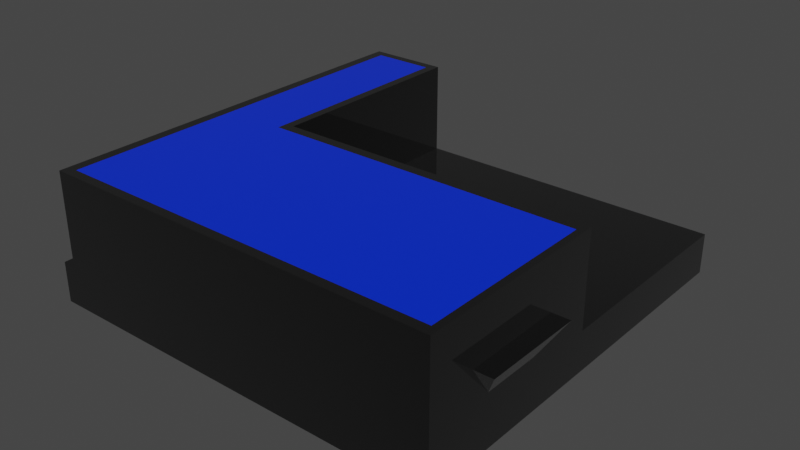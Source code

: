 # Source: Building.blend  (saved by Blender 3.5.10; exported with 4.5.12 LTS)
import bpy
from mathutils import Matrix  # noqa: F401  (used for matrix-valued properties, if any)

bpy.ops.wm.read_factory_settings(use_empty=True)
scene = bpy.context.scene
scene.name = 'Scene'

# ---- collections
col_collection = bpy.data.collections.new('Collection'); scene.collection.children.link(col_collection)

# ---- materials (node trees are filled in below, after node groups)
mat_floor = bpy.data.materials.new('Floor')
mat_floor.use_transparent_shadow = False
mat_floor.diffuse_color = (0.8, 0.0, 0.2121, 1.0)
mat_wall = bpy.data.materials.new('Wall')
mat_wall.alpha_threshold = 0.0
mat_wall.use_transparent_shadow = False
mat_wall.roughness = 0.5
mat_wall.line_color = (0.0, 0.0, 0.0, 1.0)
mat_ceiling = bpy.data.materials.new('Ceiling')
mat_ceiling.use_transparent_shadow = False
mat_ceiling.diffuse_color = (0.0, 0.04779, 0.8, 1.0)

# ---- material node trees
mat_floor.use_nodes = True; mat_floor.node_tree.nodes.clear()
_N = mat_floor.node_tree.nodes; _L = mat_floor.node_tree.links
n0 = _N.new('ShaderNodeBsdfPrincipled'); n0.name = 'Principled BSDF'; n0.location = (10, 300)
n0.distribution = 'GGX'
n0.subsurface_method = 'RANDOM_WALK_SKIN'
n0.inputs[0].default_value = (0.0, 0.0, 0.0, 1.0)
n0.inputs[2].default_value = 0.0
n0.inputs[3].default_value = 1.45
n0.inputs[13].default_value = 0.6535
n0.inputs[19].default_value = 0.25
n0.inputs[20].default_value = 1.0
n0.inputs[24].default_value = 0.02895
n0.inputs[27].default_value = (0.0, 0.0, 0.0, 1.0)
n0.inputs[28].default_value = 1.0
n1 = _N.new('ShaderNodeOutputMaterial'); n1.name = 'Material Output'; n1.location = (300, 300)
_L.new(n0.outputs[0], n1.inputs[0])
n1.is_active_output = True
mat_wall.use_nodes = True; mat_wall.node_tree.nodes.clear()
_N = mat_wall.node_tree.nodes; _L = mat_wall.node_tree.links
n0 = _N.new('ShaderNodeOutputMaterial'); n0.name = 'Material Output'; n0.location = (300, 300)
n1 = _N.new('ShaderNodeBsdfPrincipled'); n1.name = 'Principled BSDF'; n1.location = (10, 300)
n1.distribution = 'GGX'
n1.subsurface_method = 'RANDOM_WALK_SKIN'
n1.inputs[0].default_value = (1.0, 0.0, 0.01336, 1.0)
n1.inputs[1].default_value = 1.0
n1.inputs[2].default_value = 0.0
n1.inputs[3].default_value = 1.45
n1.inputs[11].default_value = 2.93
n1.inputs[27].default_value = (0.0, 0.0, 0.0, 1.0)
n1.inputs[28].default_value = 1.0
_L.new(n1.outputs[0], n0.inputs[0])
n0.is_active_output = True
mat_ceiling.use_nodes = True; mat_ceiling.node_tree.nodes.clear()
_N = mat_ceiling.node_tree.nodes; _L = mat_ceiling.node_tree.links
n0 = _N.new('ShaderNodeBsdfPrincipled'); n0.name = 'Principled BSDF'; n0.location = (10, 300)
n0.distribution = 'GGX'
n0.subsurface_method = 'RANDOM_WALK_SKIN'
n0.inputs[0].default_value = (0.0, 0.02897, 0.8, 1.0)
n0.inputs[2].default_value = 0.0
n0.inputs[3].default_value = 1.45
n0.inputs[27].default_value = (0.0, 0.0, 0.0, 1.0)
n0.inputs[28].default_value = 1.0
n1 = _N.new('ShaderNodeOutputMaterial'); n1.name = 'Material Output'; n1.location = (300, 300)
_L.new(n0.outputs[0], n1.inputs[0])
n1.is_active_output = True

# ---- world
world_world = bpy.data.worlds.new('World'); scene.world = world_world
world_world.color = (0.05088, 0.05088, 0.05088)
world_world.use_sun_shadow = False
world_world.sun_shadow_jitter_overblur = 0.0

# ---- meshes
me_plane_002 = bpy.data.meshes.new('Plane.002')
me_plane_002.from_pydata([(-1.0, -1.0, 0.0), (1.0, -1.0, 0.0), (-1.0, 1.0, 0.0), (1.0, 1.0, 0.0), (-1.0, 1.0, 3.917), (-1.0, -1.0, 3.917), (1.0, -1.0, 3.917), (1.0, 1.0, 3.917), (-1.0, 1.0, 3.917), (-1.0, -1.0, 3.917), (1.0, -1.0, 3.917), (1.0, 1.0, 3.917), (-0.9333, -1.0, 0.0), (-0.9333, 1.0, 0.0), (-0.9333, -1.0, 3.917), (-0.9333, 1.0, 3.917), (-0.9333, -1.0, 3.917), (-0.9333, 1.0, 3.917), (-0.8822, -1.0, 0.0), (-0.8822, -1.0, 3.917), (-0.8822, -1.0, 3.917), (-0.8822, 1.0, 0.0), (-0.8822, 1.0, 3.917), (-0.8822, 1.0, 3.917), (-0.5811, -1.0, 0.0), (-0.5811, -1.0, 3.917), (-0.5811, -1.0, 3.917), (-0.5811, 1.0, 0.0), (-0.5811, 1.0, 3.917), (-0.5811, 1.0, 3.917), (-0.5364, -1.0, 0.0), (-0.5364, -1.0, 3.917), (-0.5364, -1.0, 3.917), (-0.5364, 1.0, 0.0), (-0.5364, 1.0, 3.917), (-0.5364, 1.0, 3.917), (-1.0, 0.9554, 0.0), (1.0, 0.9554, 0.0), (-1.0, 0.9554, 3.917), (1.0, 0.9554, 3.917), (-1.0, 0.9554, 3.917), (1.0, 0.9554, 3.917), (-0.9333, 0.9554, 3.917), (-0.9333, 0.9554, 0.0), (-0.8822, 0.9554, 3.917), (-0.8822, 0.9554, 0.0), (-0.5811, 0.9554, 3.917), (-0.5811, 0.9554, 0.0), (-0.5364, 0.9554, 3.917), (-0.5364, 0.9554, 0.0), (-1.0, -0.04682, 0.0), (-1.0, -0.04682, 3.917), (-1.0, -0.04682, 3.917), (-0.9333, -0.04682, 0.0), (-0.8822, -0.04682, 0.0), (-0.5811, -0.04682, 0.0), (-0.5364, -0.04682, 0.0), (1.0, -0.04682, 0.0), (1.0, -0.04682, 3.917), (1.0, -0.04682, 3.917), (-0.9333, -0.04682, 3.917), (-0.8822, -0.04682, 3.917), (-0.5811, -0.04682, 3.917), (-0.5364, -0.04682, 3.917), (-1.0, -0.09828, 0.0), (-1.0, -0.09828, 3.917), (-1.0, -0.09828, 3.917), (-0.9333, -0.09828, 0.0), (-0.8822, -0.09828, 0.0), (-0.5811, -0.09828, 0.0), (-0.5364, -0.09828, 0.0), (1.0, -0.09828, 0.0), (1.0, -0.09828, 3.917), (1.0, -0.09828, 3.917), (-0.9333, -0.09828, 3.917), (-0.8822, -0.09828, 3.917), (-0.5811, -0.09828, 3.917), (-0.5364, -0.09828, 3.917), (-1.0, -0.9534, 0.0), (-1.0, -0.9534, 3.917), (-1.0, -0.9534, 3.917), (-0.9333, -0.9534, 0.0), (-0.8822, -0.9534, 0.0), (-0.5811, -0.9534, 0.0), (-0.5364, -0.9534, 0.0), (1.0, -0.9534, 0.0), (1.0, -0.9534, 3.917), (1.0, -0.9534, 3.917), (-0.9333, -0.9534, 3.917), (-0.8822, -0.9534, 3.917), (-0.5811, -0.9534, 3.917), (-0.5364, -0.9534, 3.917), (0.9665, -1.0, 0.0), (0.9665, -1.0, 3.917), (0.9665, -1.0, 3.917), (0.9665, 1.0, 0.0), (0.9665, 1.0, 3.917), (0.9665, 1.0, 3.917), (0.9665, 0.9554, 3.917), (0.9665, 0.9554, 0.0), (0.9665, -0.04682, 0.0), (0.9665, -0.04682, 3.917), (0.9665, -0.09828, 3.917), (0.9665, -0.09828, 0.0), (0.9665, -0.9534, 0.0), (0.9665, -0.9534, 3.917), (1.0, -0.6337, 0.0), (1.0, -0.6337, 3.917), (1.0, -0.6337, 3.917), (-0.9333, -0.6337, 3.917), (-0.8822, -0.6337, 3.917), (-0.5811, -0.6337, 3.917), (-0.5364, -0.6337, 3.917), (-1.0, -0.6337, 0.0), (-1.0, -0.6337, 3.917), (-1.0, -0.6337, 3.917), (-0.9333, -0.6337, 0.0), (-0.8822, -0.6337, 0.0), (-0.5811, -0.6337, 0.0), (-0.5364, -0.6337, 0.0), (0.9665, -0.6337, 0.0), (0.9665, -0.6337, 3.917), (1.0, -0.4263, 0.0), (1.0, -0.4263, 3.917), (1.0, -0.4263, 3.917), (-0.9333, -0.4263, 3.917), (-0.8822, -0.4263, 3.917), (-0.5811, -0.4263, 3.917), (-0.5364, -0.4263, 3.917), (0.9665, -0.4263, 3.917), (-1.0, -0.4263, 0.0), (-1.0, -0.4263, 3.917), (-1.0, -0.4263, 3.917), (-0.9333, -0.4263, 0.0), (-0.8822, -0.4263, 0.0), (-0.5811, -0.4263, 0.0), (-0.5364, -0.4263, 0.0), (0.9665, -0.4263, 0.0), (0.215, 1.0, 0.0), (0.215, 1.0, 3.917), (0.215, 1.0, 3.917), (0.215, 0.9554, 3.917), (0.215, -0.04682, 3.917), (0.215, -0.09828, 3.917), (0.215, -0.9534, 3.917), (0.215, -1.0, 0.0), (0.215, -1.0, 3.917), (0.215, -1.0, 3.917), (0.215, 0.9554, 0.0), (0.215, -0.04682, 0.0), (0.215, -0.09828, 0.0), (0.215, -0.9534, 0.0), (-0.5364, -0.09828, 0.2515), (0.215, -0.6337, 0.0), (-0.5364, -0.4263, 0.2515), (0.215, -0.4263, 0.0), (0.7786, -1.0, 0.0), (0.7786, -1.0, 3.917), (0.7786, -1.0, 3.917), (0.7786, 0.9554, 0.0), (0.7786, -0.04682, 0.0), (0.7786, -0.09828, 0.0), (0.7786, -0.9534, 0.0), (0.7786, -0.6337, 0.0), (0.7786, -0.4263, 0.0), (0.7786, 1.0, 0.0), (0.7786, 1.0, 3.917), (0.7786, 1.0, 3.917), (0.7786, 0.9554, 3.917), (0.7786, -0.04682, 3.917), (0.7786, -0.09828, 3.917), (0.7786, -0.9534, 3.917), (0.7786, -0.6337, 3.917), (0.7786, -0.4263, 3.917), (0.9665, -1.0, 12.92), (1.0, -1.0, 12.92), (-0.8822, 1.0, 12.92), (-0.9333, 1.0, 12.92), (-0.9333, 0.9554, 12.92), (-0.9333, -1.0, 12.92), (-0.8822, -1.0, 12.92), (-0.5811, 1.0, 12.92), (-0.8822, 0.9554, 12.92), (-0.5811, -1.0, 12.92), (-0.5364, 1.0, 12.92), (-0.5811, 0.9554, 12.92), (-0.5364, -1.0, 12.92), (-0.5364, 0.9554, 12.92), (-0.9333, -0.04682, 12.92), (-0.8822, -0.04682, 12.92), (-0.5811, -0.04682, 12.92), (-0.5364, -0.04682, 12.92), (1.0, -0.09828, 12.92), (1.0, -0.04682, 12.92), (-0.9333, -0.09828, 12.92), (-0.8822, -0.09828, 12.92), (-0.5811, -0.09828, 12.92), (-0.5364, -0.09828, 12.92), (0.215, -0.04682, 12.92), (1.0, -0.4263, 12.92), (-0.9333, -0.4263, 12.92), (-0.8822, -0.4263, 12.92), (0.215, -0.09828, 12.92), (1.0, -0.9534, 12.92), (-0.9333, -0.9534, 12.92), (-0.8822, -0.9534, 12.92), (-0.5811, -0.9534, 12.92), (-0.5364, -0.9534, 12.92), (0.215, -0.9534, 12.92), (0.7786, -1.0, 12.92), (0.9665, -0.04682, 12.92), (0.9665, -0.09828, 12.92), (0.9665, -0.9534, 12.92), (0.9665, -0.4263, 12.92), (1.0, -0.6337, 12.92), (-0.9333, -0.6337, 12.92), (-0.8822, -0.6337, 12.92), (0.9665, -0.6337, 12.92), (0.7786, -0.04682, 12.92), (0.7786, -0.09828, 12.92), (0.7786, -0.9534, 12.92), (0.215, -1.0, 12.92), (1.088, -0.7677, 7.917), (1.088, -0.2923, 7.917), (0.6574, -0.7677, 7.917), (0.6574, -0.2923, 7.917), (-0.5364, -0.4263, 3.917), (-0.5364, -0.09828, 3.917), (0.215, -0.09828, 3.917), (0.215, -0.9534, 3.917), (-0.5364, -0.9534, 3.917), (0.9665, -0.4263, 3.917), (0.9665, -0.09828, 3.917), (-0.5364, -0.6337, 3.917), (0.9665, -0.9534, 3.917), (0.9665, -0.6337, 3.917), (0.7786, -0.09828, 3.917), (0.7786, -0.9534, 3.917), (0.7786, -0.6337, 3.917), (0.7786, -0.4263, 3.917), (0.215, -0.09828, 0.2515), (0.215, -0.9534, 0.2515), (-0.5364, -0.9534, 0.2515), (0.9665, -0.4263, 0.2515), (0.9665, -0.09828, 0.2515), (-0.5364, -0.6337, 0.2515), (0.9665, -0.9534, 0.2515), (0.9665, -0.6337, 0.2515), (0.215, -0.6337, 0.2515), (0.215, -0.4263, 0.2515), (0.7786, -0.09828, 0.2515), (0.7786, -0.9534, 0.2515), (0.7786, -0.6337, 0.2515), (0.7786, -0.4263, 0.2515)], [], [(99, 95, 3, 37), (15, 4, 8, 17), (13, 2, 4, 15), (92, 1, 6, 93), (37, 3, 7, 39), (78, 0, 5, 79), (98, 41, 11, 97), (93, 6, 10, 94), (39, 7, 11, 41), (79, 5, 9, 80), (5, 14, 16, 9), (40, 42, 17, 8), (0, 12, 14, 5), (21, 13, 15, 22), (22, 15, 17, 23), (36, 2, 13, 43), (28, 22, 23, 29), (27, 21, 22, 28), (14, 19, 20, 16), (101, 169, 218, 210), (12, 18, 19, 14), (43, 13, 21, 45), (33, 27, 28, 34), (34, 28, 29, 35), (19, 25, 26, 20), (124, 73, 192, 199), (18, 24, 25, 19), (45, 21, 27, 47), (139, 34, 35, 140), (138, 33, 34, 139), (25, 31, 32, 26), (60, 74, 194, 188), (24, 30, 31, 25), (47, 27, 33, 49), (55, 47, 49, 56), (23, 17, 177, 176), (54, 45, 47, 55), (61, 62, 46, 44), (53, 43, 45, 54), (48, 35, 184, 187), (50, 36, 43, 53), (52, 60, 42, 40), (4, 38, 40, 8), (58, 39, 41, 59), (101, 59, 41, 98), (2, 36, 38, 4), (57, 37, 39, 58), (100, 99, 37, 57), (103, 100, 57, 71), (71, 57, 58, 72), (73, 59, 193, 192), (72, 58, 59, 73), (66, 74, 60, 52), (64, 50, 53, 67), (46, 62, 190, 185), (67, 53, 54, 68), (75, 76, 62, 61), (68, 54, 55, 69), (89, 110, 216, 205), (69, 55, 56, 70), (38, 51, 52, 40), (36, 50, 51, 38), (135, 69, 70, 136), (127, 128, 77, 76), (134, 68, 69, 135), (126, 127, 76, 75), (133, 67, 68, 134), (29, 23, 176, 181), (130, 64, 67, 133), (132, 125, 74, 66), (123, 72, 73, 124), (109, 88, 204, 215), (122, 71, 72, 123), (137, 103, 71, 122), (51, 65, 66, 52), (50, 64, 65, 51), (92, 104, 85, 1), (1, 85, 86, 6), (171, 144, 208, 220), (6, 86, 87, 10), (9, 16, 88, 80), (0, 78, 81, 12), (102, 129, 213, 211), (12, 81, 82, 18), (61, 44, 182, 189), (18, 82, 83, 24), (87, 108, 214, 203), (24, 83, 84, 30), (114, 79, 80, 115), (113, 78, 79, 114), (143, 170, 219, 202), (156, 162, 104, 92), (164, 161, 103, 137), (121, 172, 238, 235), (35, 29, 181, 184), (161, 160, 100, 103), (160, 159, 99, 100), (169, 101, 98, 168), (3, 95, 96, 7), (7, 96, 97, 11), (157, 93, 94, 158), (168, 98, 97, 167), (156, 92, 93, 157), (159, 165, 95, 99), (91, 144, 229, 230), (162, 163, 120, 104), (130, 113, 114, 131), (131, 114, 115, 132), (104, 120, 106, 85), (85, 106, 107, 86), (121, 105, 212, 217), (86, 107, 108, 87), (80, 88, 109, 115), (78, 113, 116, 81), (169, 142, 198, 218), (81, 116, 117, 82), (89, 90, 111, 110), (82, 117, 118, 83), (90, 91, 112, 111), (83, 118, 119, 84), (65, 131, 132, 66), (64, 130, 131, 65), (121, 129, 223, 222), (163, 164, 137, 120), (120, 137, 122, 106), (106, 122, 123, 107), (158, 94, 174, 209), (107, 123, 124, 108), (115, 109, 125, 132), (113, 130, 133, 116), (16, 20, 180, 179), (116, 133, 134, 117), (110, 111, 127, 126), (117, 134, 135, 118), (111, 112, 128, 127), (118, 135, 136, 119), (119, 136, 155, 153), (171, 105, 234, 237), (84, 119, 153, 151), (129, 102, 232, 231), (49, 33, 138, 148), (30, 145, 146, 31), (48, 141, 140, 35), (31, 146, 147, 32), (63, 142, 141, 48), (56, 49, 148, 149), (70, 56, 149, 150), (144, 91, 207, 208), (144, 171, 237, 229), (136, 70, 150, 155), (30, 84, 151, 145), (42, 60, 188, 178), (165, 138, 139, 166), (166, 139, 140, 167), (96, 166, 167, 97), (95, 165, 166, 96), (153, 155, 164, 163), (102, 170, 236, 232), (151, 153, 163, 162), (77, 128, 226, 227), (148, 138, 165, 159), (145, 156, 157, 146), (141, 168, 167, 140), (146, 157, 158, 147), (142, 169, 168, 141), (149, 148, 159, 160), (150, 149, 160, 161), (20, 26, 183, 180), (172, 173, 239, 238), (155, 150, 161, 164), (145, 151, 162, 156), (129, 121, 217, 213), (178, 182, 176, 177), (182, 185, 181, 176), (185, 187, 184, 181), (190, 191, 187, 185), (188, 189, 182, 178), (211, 192, 193, 210), (194, 195, 189, 188), (196, 197, 191, 190), (200, 201, 195, 194), (213, 199, 192, 211), (174, 175, 203, 212), (179, 180, 205, 204), (180, 183, 206, 205), (183, 186, 207, 206), (209, 174, 212, 220), (219, 211, 210, 218), (212, 203, 214, 217), (204, 205, 216, 215), (217, 214, 199, 213), (215, 216, 201, 200), (197, 202, 198, 191), (186, 221, 208, 207), (202, 219, 218, 198), (221, 209, 220, 208), (32, 147, 221, 186), (77, 143, 202, 197), (63, 48, 187, 191), (94, 10, 175, 174), (90, 89, 205, 206), (75, 61, 189, 195), (74, 125, 200, 194), (10, 87, 203, 175), (17, 42, 178, 177), (170, 102, 211, 219), (108, 124, 199, 214), (62, 76, 196, 190), (126, 75, 195, 201), (88, 16, 179, 204), (105, 171, 220, 212), (59, 101, 210, 193), (147, 158, 209, 221), (125, 109, 215, 200), (91, 90, 206, 207), (110, 126, 201, 216), (26, 32, 186, 183), (44, 46, 185, 182), (142, 63, 191, 198), (76, 77, 197, 196), (224, 222, 223, 225), (172, 121, 222, 224), (173, 172, 224, 225), (129, 173, 225, 223), (229, 237, 251, 241), (237, 234, 246, 251), (230, 229, 241, 242), (236, 228, 240, 250), (232, 236, 250, 244), (228, 227, 152, 240), (227, 226, 154, 152), (226, 233, 245, 154), (143, 77, 227, 228), (173, 129, 231, 239), (112, 91, 230, 233), (105, 121, 235, 234), (128, 112, 233, 226), (170, 143, 228, 236), (253, 243, 244, 250), (251, 246, 247, 252), (245, 248, 249, 154), (242, 241, 248, 245), (154, 249, 240, 152), (248, 252, 253, 249), (241, 251, 252, 248), (249, 253, 250, 240), (231, 232, 244, 243), (235, 238, 252, 247), (233, 230, 242, 245), (239, 231, 243, 253), (234, 235, 247, 246), (238, 239, 253, 252), (195, 189, 182, 185, 190, 196, 197, 202, 219, 211, 213, 217, 212, 220, 208, 207, 206, 205, 216, 201)])
me_plane_002.polygons.foreach_set('material_index', [0, 0, 0, 0, 0, 0, 0, 0, 0, 0, 0, 0, 0, 0, 0, 0, 0, 0, 0, 0, 0, 0, 0, 0, 0, 0, 0, 0, 0, 0, 0, 0, 0, 0, 0, 0, 0, 0, 0, 0, 0, 0, 0, 0, 0, 0, 0, 0, 0, 0, 0, 0, 0, 0, 1, 0, 0, 0, 1, 0, 0, 0, 0, 0, 0, 0, 0, 0, 0, 0, 0, 0, 0, 0, 0, 0, 0, 0, 1, 0, 0, 0, 1, 0, 1, 0, 0, 0, 0, 0, 1, 0, 0, 0, 0, 0, 0, 0, 0, 0, 0, 0, 0, 0, 0, 0, 0, 0, 0, 0, 1, 0, 0, 0, 0, 0, 0, 0, 0, 0, 0, 0, 0, 0, 0, 0, 0, 0, 0, 0, 0, 0, 0, 0, 0, 0, 0, 0, 0, 0, 0, 0, 0, 0, 0, 0, 0, 1, 0, 0, 0, 0, 0, 0, 0, 0, 0, 0, 0, 0, 0, 0, 0, 0, 0, 0, 0, 0, 0, 0, 0, 1, 0, 0, 0, 0, 0, 0, 0, 0, 0, 0, 0, 0, 0, 0, 0, 0, 0, 0, 0, 0, 0, 0, 0, 0, 0, 1, 0, 0, 1, 1, 0, 0, 0, 1, 0, 1, 1, 0, 1, 0, 0, 0, 1, 1, 0, 1, 0, 1, 0, 0, 0, 0, 1, 1, 1, 1, 1, 1, 0, 0, 0, 0, 0, 0, 0, 0, 0, 0, 0, 0, 0, 0, 0, 0, 1, 0, 0, 1, 1, 1, 2])
_uv = me_plane_002.uv_layers.new(name='UVMap')
_uv.uv.foreach_set('vector', [0.9913, 0.9777, 0.9913, 1.0, 1.0, 1.0, 1.0, 0.9777, 0.5, 1.0, 0.0, 1.0, 0.0, 1.0, 0.5, 1.0, 0.5, 1.0, 0.0, 1.0, 0.0, 1.0, 0.5, 1.0, 0.9913, 0.0, 1.0, 0.0, 1.0, 0.0, 0.9913, 0.0, 1.0, 0.9777, 1.0, 1.0, 1.0, 1.0, 1.0, 0.9777, 0.0, 0.02332, 0.0, 0.0, 0.0, 0.0, 0.0, 0.02332, 0.9913, 0.9777, 1.0, 0.9777, 1.0, 1.0, 0.9913, 1.0, 0.9913, 0.0, 1.0, 0.0, 1.0, 0.0, 0.9913, 0.0, 1.0, 0.9777, 1.0, 1.0, 1.0, 1.0, 1.0, 0.9777, 0.0, 0.02332, 0.0, 0.0, 0.0, 0.0, 0.0, 0.02332, 0.0, 0.0, 0.5, 0.0, 0.5, 0.0, 0.0, 0.0, 0.0, 0.9777, 0.5, 0.9777, 0.5, 1.0, 0.0, 1.0, 0.0, 0.0, 0.5, 0.0, 0.5, 0.0, 0.0, 0.0, 0.5132, 1.0, 0.5, 1.0, 0.5, 1.0, 0.5132, 1.0, 0.5132, 1.0, 0.5, 1.0, 0.5, 1.0, 0.5132, 1.0, 0.0, 0.9777, 0.0, 1.0, 0.5, 1.0, 0.5, 0.9777, 0.5911, 1.0, 0.5132, 1.0, 0.5132, 1.0, 0.5911, 1.0, 0.5911, 1.0, 0.5132, 1.0, 0.5132, 1.0, 0.5911, 1.0, 0.5, 0.0, 0.5132, 0.0, 0.5132, 0.0, 0.5, 0.0, 0.9913, 0.4766, 0.9427, 0.4766, 0.9427, 0.4766, 0.9913, 0.4766, 0.5, 0.0, 0.5132, 0.0, 0.5132, 0.0, 0.5, 0.0, 0.5, 0.9777, 0.5, 1.0, 0.5132, 1.0, 0.5132, 0.9777, 0.6026, 1.0, 0.5911, 1.0, 0.5911, 1.0, 0.6026, 1.0, 0.6026, 1.0, 0.5911, 1.0, 0.5911, 1.0, 0.6026, 1.0, 0.5132, 0.0, 0.5911, 0.0, 0.5911, 0.0, 0.5132, 0.0, 1.0, 0.2527, 1.0, 0.4509, 1.0, 0.4509, 1.0, 0.2527, 0.5132, 0.0, 0.5911, 0.0, 0.5911, 0.0, 0.5132, 0.0, 0.5132, 0.9777, 0.5132, 1.0, 0.5911, 1.0, 0.5911, 0.9777, 0.797, 1.0, 0.6026, 1.0, 0.6026, 1.0, 0.797, 1.0, 0.797, 1.0, 0.6026, 1.0, 0.6026, 1.0, 0.797, 1.0, 0.5911, 0.0, 0.6026, 0.0, 0.6026, 0.0, 0.5911, 0.0, 0.5, 0.4766, 0.5, 0.4509, 0.5, 0.4509, 0.5, 0.4766, 0.5911, 0.0, 0.6026, 0.0, 0.6026, 0.0, 0.5911, 0.0, 0.5911, 0.9777, 0.5911, 1.0, 0.6026, 1.0, 0.6026, 0.9777, 0.5911, 0.4766, 0.5911, 0.9777, 0.6026, 0.9777, 0.6026, 0.4766, 0.5132, 1.0, 0.5, 1.0, 0.5, 1.0, 0.5132, 1.0, 0.5132, 0.4766, 0.5132, 0.9777, 0.5911, 0.9777, 0.5911, 0.4766, 0.5132, 0.4766, 0.5911, 0.4766, 0.5911, 0.9777, 0.5132, 0.9777, 0.5, 0.4766, 0.5, 0.9777, 0.5132, 0.9777, 0.5132, 0.4766, 0.6026, 0.9777, 0.6026, 1.0, 0.6026, 1.0, 0.6026, 0.9777, 0.0, 0.4766, 0.0, 0.9777, 0.5, 0.9777, 0.5, 0.4766, 0.0, 0.4766, 0.5, 0.4766, 0.5, 0.9777, 0.0, 0.9777, 0.0, 1.0, 0.0, 0.9777, 0.0, 0.9777, 0.0, 1.0, 1.0, 0.4766, 1.0, 0.9777, 1.0, 0.9777, 1.0, 0.4766, 0.9913, 0.4766, 1.0, 0.4766, 1.0, 0.9777, 0.9913, 0.9777, 0.0, 1.0, 0.0, 0.9777, 0.0, 0.9777, 0.0, 1.0, 1.0, 0.4766, 1.0, 0.9777, 1.0, 0.9777, 1.0, 0.4766, 0.9913, 0.4766, 0.9913, 0.9777, 1.0, 0.9777, 1.0, 0.4766, 0.9913, 0.4509, 0.9913, 0.4766, 1.0, 0.4766, 1.0, 0.4509, 1.0, 0.4509, 1.0, 0.4766, 1.0, 0.4766, 1.0, 0.4509, 1.0, 0.4509, 1.0, 0.4766, 1.0, 0.4766, 1.0, 0.4509, 1.0, 0.4509, 1.0, 0.4766, 1.0, 0.4766, 1.0, 0.4509, 0.0, 0.4509, 0.5, 0.4509, 0.5, 0.4766, 0.0, 0.4766, 0.0, 0.4509, 0.0, 0.4766, 0.5, 0.4766, 0.5, 0.4509, 0.5911, 0.9777, 0.5911, 0.4766, 0.5911, 0.4766, 0.5911, 0.9777, 0.5, 0.4509, 0.5, 0.4766, 0.5132, 0.4766, 0.5132, 0.4509, 0.5132, 0.4509, 0.5911, 0.4509, 0.5911, 0.4766, 0.5132, 0.4766, 0.5132, 0.4509, 0.5132, 0.4766, 0.5911, 0.4766, 0.5911, 0.4509, 0.5132, 0.02332, 0.5132, 0.1274, 0.5132, 0.1274, 0.5132, 0.02332, 0.5911, 0.4509, 0.5911, 0.4766, 0.6026, 0.4766, 0.6026, 0.4509, 0.0, 0.9777, 0.0, 0.4766, 0.0, 0.4766, 0.0, 0.9777, 0.0, 0.9777, 0.0, 0.4766, 0.0, 0.4766, 0.0, 0.9777, 0.5911, 0.2527, 0.5911, 0.4509, 0.6026, 0.4509, 0.6026, 0.2527, 0.5911, 0.2527, 0.6026, 0.2527, 0.6026, 0.4509, 0.5911, 0.4509, 0.5132, 0.2527, 0.5132, 0.4509, 0.5911, 0.4509, 0.5911, 0.2527, 0.5132, 0.2527, 0.5911, 0.2527, 0.5911, 0.4509, 0.5132, 0.4509, 0.5, 0.2527, 0.5, 0.4509, 0.5132, 0.4509, 0.5132, 0.2527, 0.5911, 1.0, 0.5132, 1.0, 0.5132, 1.0, 0.5911, 1.0, 0.0, 0.2527, 0.0, 0.4509, 0.5, 0.4509, 0.5, 0.2527, 0.0, 0.2527, 0.5, 0.2527, 0.5, 0.4509, 0.0, 0.4509, 1.0, 0.2527, 1.0, 0.4509, 1.0, 0.4509, 1.0, 0.2527, 0.5, 0.1274, 0.5, 0.02332, 0.5, 0.02332, 0.5, 0.1274, 1.0, 0.2527, 1.0, 0.4509, 1.0, 0.4509, 1.0, 0.2527, 0.9913, 0.2527, 0.9913, 0.4509, 1.0, 0.4509, 1.0, 0.2527, 0.0, 0.4766, 0.0, 0.4509, 0.0, 0.4509, 0.0, 0.4766, 0.0, 0.4766, 0.0, 0.4509, 0.0, 0.4509, 0.0, 0.4766, 0.9913, 0.0, 0.9913, 0.02332, 1.0, 0.02332, 1.0, 0.0, 1.0, 0.0, 1.0, 0.02332, 1.0, 0.02332, 1.0, 0.0, 0.9427, 0.02332, 0.797, 0.02332, 0.797, 0.02332, 0.9427, 0.02332, 1.0, 0.0, 1.0, 0.02332, 1.0, 0.02332, 1.0, 0.0, 0.0, 0.0, 0.5, 0.0, 0.5, 0.02332, 0.0, 0.02332, 0.0, 0.0, 0.0, 0.02332, 0.5, 0.02332, 0.5, 0.0, 0.9913, 0.4509, 0.9913, 0.2527, 0.9913, 0.2527, 0.9913, 0.4509, 0.5, 0.0, 0.5, 0.02332, 0.5132, 0.02332, 0.5132, 0.0, 0.5132, 0.4766, 0.5132, 0.9777, 0.5132, 0.9777, 0.5132, 0.4766, 0.5132, 0.0, 0.5132, 0.02332, 0.5911, 0.02332, 0.5911, 0.0, 1.0, 0.02332, 1.0, 0.1274, 1.0, 0.1274, 1.0, 0.02332, 0.5911, 0.0, 0.5911, 0.02332, 0.6026, 0.02332, 0.6026, 0.0, 0.0, 0.1274, 0.0, 0.02332, 0.0, 0.02332, 0.0, 0.1274, 0.0, 0.1274, 0.0, 0.02332, 0.0, 0.02332, 0.0, 0.1274, 0.797, 0.4509, 0.9427, 0.4509, 0.9427, 0.4509, 0.797, 0.4509, 0.9427, 0.0, 0.9427, 0.02332, 0.9913, 0.02332, 0.9913, 0.0, 0.9427, 0.2527, 0.9427, 0.4509, 0.9913, 0.4509, 0.9913, 0.2527, 0.9913, 0.1274, 0.9427, 0.1274, 0.9427, 0.1274, 0.9913, 0.1274, 0.6026, 1.0, 0.5911, 1.0, 0.5911, 1.0, 0.6026, 1.0, 0.9427, 0.4509, 0.9427, 0.4766, 0.9913, 0.4766, 0.9913, 0.4509, 0.9427, 0.4766, 0.9427, 0.9777, 0.9913, 0.9777, 0.9913, 0.4766, 0.9427, 0.4766, 0.9913, 0.4766, 0.9913, 0.9777, 0.9427, 0.9777, 1.0, 1.0, 0.9913, 1.0, 0.9913, 1.0, 1.0, 1.0, 1.0, 1.0, 0.9913, 1.0, 0.9913, 1.0, 1.0, 1.0, 0.9427, 0.0, 0.9913, 0.0, 0.9913, 0.0, 0.9427, 0.0, 0.9427, 0.9777, 0.9913, 0.9777, 0.9913, 1.0, 0.9427, 1.0, 0.9427, 0.0, 0.9913, 0.0, 0.9913, 0.0, 0.9427, 0.0, 0.9427, 0.9777, 0.9427, 1.0, 0.9913, 1.0, 0.9913, 0.9777, 0.6026, 0.02332, 0.797, 0.02332, 0.797, 0.02332, 0.6026, 0.02332, 0.9427, 0.02332, 0.9427, 0.1274, 0.9913, 0.1274, 0.9913, 0.02332, 0.0, 0.2527, 0.0, 0.1274, 0.0, 0.1274, 0.0, 0.2527, 0.0, 0.2527, 0.0, 0.1274, 0.0, 0.1274, 0.0, 0.2527, 0.9913, 0.02332, 0.9913, 0.1274, 1.0, 0.1274, 1.0, 0.02332, 1.0, 0.02332, 1.0, 0.1274, 1.0, 0.1274, 1.0, 0.02332, 0.9913, 0.1274, 0.9913, 0.02332, 0.9913, 0.02332, 0.9913, 0.1274, 1.0, 0.02332, 1.0, 0.1274, 1.0, 0.1274, 1.0, 0.02332, 0.0, 0.02332, 0.5, 0.02332, 0.5, 0.1274, 0.0, 0.1274, 0.0, 0.02332, 0.0, 0.1274, 0.5, 0.1274, 0.5, 0.02332, 0.9427, 0.4766, 0.797, 0.4766, 0.797, 0.4766, 0.9427, 0.4766, 0.5, 0.02332, 0.5, 0.1274, 0.5132, 0.1274, 0.5132, 0.02332, 0.5132, 0.02332, 0.5911, 0.02332, 0.5911, 0.1274, 0.5132, 0.1274, 0.5132, 0.02332, 0.5132, 0.1274, 0.5911, 0.1274, 0.5911, 0.02332, 0.5911, 0.02332, 0.6026, 0.02332, 0.6026, 0.1274, 0.5911, 0.1274, 0.5911, 0.02332, 0.5911, 0.1274, 0.6026, 0.1274, 0.6026, 0.02332, 0.0, 0.4509, 0.0, 0.2527, 0.0, 0.2527, 0.0, 0.4509, 0.0, 0.4509, 0.0, 0.2527, 0.0, 0.2527, 0.0, 0.4509, 0.9913, 0.1274, 0.9913, 0.2527, 0.9913, 0.2527, 0.9913, 0.1274, 0.9427, 0.1274, 0.9427, 0.2527, 0.9913, 0.2527, 0.9913, 0.1274, 0.9913, 0.1274, 0.9913, 0.2527, 1.0, 0.2527, 1.0, 0.1274, 1.0, 0.1274, 1.0, 0.2527, 1.0, 0.2527, 1.0, 0.1274, 0.9427, 0.0, 0.9913, 0.0, 0.9913, 0.0, 0.9427, 0.0, 1.0, 0.1274, 1.0, 0.2527, 1.0, 0.2527, 1.0, 0.1274, 0.0, 0.1274, 0.5, 0.1274, 0.5, 0.2527, 0.0, 0.2527, 0.0, 0.1274, 0.0, 0.2527, 0.5, 0.2527, 0.5, 0.1274, 0.5, 0.0, 0.5132, 0.0, 0.5132, 0.0, 0.5, 0.0, 0.5, 0.1274, 0.5, 0.2527, 0.5132, 0.2527, 0.5132, 0.1274, 0.5132, 0.1274, 0.5911, 0.1274, 0.5911, 0.2527, 0.5132, 0.2527, 0.5132, 0.1274, 0.5132, 0.2527, 0.5911, 0.2527, 0.5911, 0.1274, 0.5911, 0.1274, 0.6026, 0.1274, 0.6026, 0.2527, 0.5911, 0.2527, 0.5911, 0.1274, 0.5911, 0.2527, 0.6026, 0.2527, 0.6026, 0.1274, 0.6026, 0.1274, 0.6026, 0.2527, 0.797, 0.2527, 0.797, 0.1274, 0.9427, 0.02332, 0.9913, 0.02332, 0.9913, 0.02332, 0.9427, 0.02332, 0.6026, 0.02332, 0.6026, 0.1274, 0.797, 0.1274, 0.797, 0.02332, 0.9913, 0.2527, 0.9913, 0.4509, 0.9913, 0.4509, 0.9913, 0.2527, 0.6026, 0.9777, 0.6026, 1.0, 0.797, 1.0, 0.797, 0.9777, 0.6026, 0.0, 0.797, 0.0, 0.797, 0.0, 0.6026, 0.0, 0.6026, 0.9777, 0.797, 0.9777, 0.797, 1.0, 0.6026, 1.0, 0.6026, 0.0, 0.797, 0.0, 0.797, 0.0, 0.6026, 0.0, 0.6026, 0.4766, 0.797, 0.4766, 0.797, 0.9777, 0.6026, 0.9777, 0.6026, 0.4766, 0.6026, 0.9777, 0.797, 0.9777, 0.797, 0.4766, 0.6026, 0.4509, 0.6026, 0.4766, 0.797, 0.4766, 0.797, 0.4509, 0.797, 0.02332, 0.6026, 0.02332, 0.6026, 0.02332, 0.797, 0.02332, 0.797, 0.02332, 0.9427, 0.02332, 0.9427, 0.02332, 0.797, 0.02332, 0.6026, 0.2527, 0.6026, 0.4509, 0.797, 0.4509, 0.797, 0.2527, 0.6026, 0.0, 0.6026, 0.02332, 0.797, 0.02332, 0.797, 0.0, 0.5, 0.9777, 0.5, 0.4766, 0.5, 0.4766, 0.5, 0.9777, 0.9427, 1.0, 0.797, 1.0, 0.797, 1.0, 0.9427, 1.0, 0.9427, 1.0, 0.797, 1.0, 0.797, 1.0, 0.9427, 1.0, 0.9913, 1.0, 0.9427, 1.0, 0.9427, 1.0, 0.9913, 1.0, 0.9913, 1.0, 0.9427, 1.0, 0.9427, 1.0, 0.9913, 1.0, 0.797, 0.1274, 0.797, 0.2527, 0.9427, 0.2527, 0.9427, 0.1274, 0.9913, 0.4509, 0.9427, 0.4509, 0.9427, 0.4509, 0.9913, 0.4509, 0.797, 0.02332, 0.797, 0.1274, 0.9427, 0.1274, 0.9427, 0.02332, 0.6026, 0.4509, 0.6026, 0.2527, 0.6026, 0.2527, 0.6026, 0.4509, 0.797, 0.9777, 0.797, 1.0, 0.9427, 1.0, 0.9427, 0.9777, 0.797, 0.0, 0.9427, 0.0, 0.9427, 0.0, 0.797, 0.0, 0.797, 0.9777, 0.9427, 0.9777, 0.9427, 1.0, 0.797, 1.0, 0.797, 0.0, 0.9427, 0.0, 0.9427, 0.0, 0.797, 0.0, 0.797, 0.4766, 0.9427, 0.4766, 0.9427, 0.9777, 0.797, 0.9777, 0.797, 0.4766, 0.797, 0.9777, 0.9427, 0.9777, 0.9427, 0.4766, 0.797, 0.4509, 0.797, 0.4766, 0.9427, 0.4766, 0.9427, 0.4509, 0.5132, 0.0, 0.5911, 0.0, 0.5911, 0.0, 0.5132, 0.0, 0.9427, 0.1274, 0.9427, 0.2527, 0.9427, 0.2527, 0.9427, 0.1274, 0.797, 0.2527, 0.797, 0.4509, 0.9427, 0.4509, 0.9427, 0.2527, 0.797, 0.0, 0.797, 0.02332, 0.9427, 0.02332, 0.9427, 0.0, 0.9913, 0.2527, 0.9913, 0.1274, 0.9913, 0.1274, 0.9913, 0.2527, 0.5, 0.9777, 0.5132, 0.9777, 0.5132, 1.0, 0.5, 1.0, 0.5132, 0.9777, 0.5911, 0.9777, 0.5911, 1.0, 0.5132, 1.0, 0.5911, 0.9777, 0.6026, 0.9777, 0.6026, 1.0, 0.5911, 1.0, 0.5911, 0.4766, 0.6026, 0.4766, 0.6026, 0.9777, 0.5911, 0.9777, 0.5, 0.4766, 0.5132, 0.4766, 0.5132, 0.9777, 0.5, 0.9777, 0.9913, 0.4509, 1.0, 0.4509, 1.0, 0.4766, 0.9913, 0.4766, 0.5, 0.4509, 0.5132, 0.4509, 0.5132, 0.4766, 0.5, 0.4766, 0.5911, 0.4509, 0.6026, 0.4509, 0.6026, 0.4766, 0.5911, 0.4766, 0.5, 0.2527, 0.5132, 0.2527, 0.5132, 0.4509, 0.5, 0.4509, 0.9913, 0.2527, 1.0, 0.2527, 1.0, 0.4509, 0.9913, 0.4509, 0.9913, 0.0, 1.0, 0.0, 1.0, 0.02332, 0.9913, 0.02332, 0.5, 0.0, 0.5132, 0.0, 0.5132, 0.02332, 0.5, 0.02332, 0.5132, 0.0, 0.5911, 0.0, 0.5911, 0.02332, 0.5132, 0.02332, 0.5911, 0.0, 0.6026, 0.0, 0.6026, 0.02332, 0.5911, 0.02332, 0.9427, 0.0, 0.9913, 0.0, 0.9913, 0.02332, 0.9427, 0.02332, 0.9427, 0.4509, 0.9913, 0.4509, 0.9913, 0.4766, 0.9427, 0.4766, 0.9913, 0.02332, 1.0, 0.02332, 1.0, 0.1274, 0.9913, 0.1274, 0.5, 0.02332, 0.5132, 0.02332, 0.5132, 0.1274, 0.5, 0.1274, 0.9913, 0.1274, 1.0, 0.1274, 1.0, 0.2527, 0.9913, 0.2527, 0.5, 0.1274, 0.5132, 0.1274, 0.5132, 0.2527, 0.5, 0.2527, 0.6026, 0.4509, 0.797, 0.4509, 0.797, 0.4766, 0.6026, 0.4766, 0.6026, 0.0, 0.797, 0.0, 0.797, 0.02332, 0.6026, 0.02332, 0.797, 0.4509, 0.9427, 0.4509, 0.9427, 0.4766, 0.797, 0.4766, 0.797, 0.0, 0.9427, 0.0, 0.9427, 0.02332, 0.797, 0.02332, 0.6026, 0.0, 0.797, 0.0, 0.797, 0.0, 0.6026, 0.0, 0.6026, 0.4509, 0.797, 0.4509, 0.797, 0.4509, 0.6026, 0.4509, 0.6026, 0.4766, 0.6026, 0.9777, 0.6026, 0.9777, 0.6026, 0.4766, 0.9913, 0.0, 1.0, 0.0, 1.0, 0.0, 0.9913, 0.0, 0.5911, 0.02332, 0.5132, 0.02332, 0.5132, 0.02332, 0.5911, 0.02332, 0.5132, 0.4509, 0.5132, 0.4766, 0.5132, 0.4766, 0.5132, 0.4509, 0.5, 0.4509, 0.5, 0.2527, 0.5, 0.2527, 0.5, 0.4509, 1.0, 0.0, 1.0, 0.02332, 1.0, 0.02332, 1.0, 0.0, 0.5, 1.0, 0.5, 0.9777, 0.5, 0.9777, 0.5, 1.0, 0.9427, 0.4509, 0.9913, 0.4509, 0.9913, 0.4509, 0.9427, 0.4509, 1.0, 0.1274, 1.0, 0.2527, 1.0, 0.2527, 1.0, 0.1274, 0.5911, 0.4766, 0.5911, 0.4509, 0.5911, 0.4509, 0.5911, 0.4766, 0.5132, 0.2527, 0.5132, 0.4509, 0.5132, 0.4509, 0.5132, 0.2527, 0.5, 0.02332, 0.5, 0.0, 0.5, 0.0, 0.5, 0.02332, 0.9913, 0.02332, 0.9427, 0.02332, 0.9427, 0.02332, 0.9913, 0.02332, 1.0, 0.4766, 0.9913, 0.4766, 0.9913, 0.4766, 1.0, 0.4766, 0.797, 0.0, 0.9427, 0.0, 0.9427, 0.0, 0.797, 0.0, 0.5, 0.2527, 0.5, 0.1274, 0.5, 0.1274, 0.5, 0.2527, 0.6026, 0.02332, 0.5911, 0.02332, 0.5911, 0.02332, 0.6026, 0.02332, 0.5132, 0.1274, 0.5132, 0.2527, 0.5132, 0.2527, 0.5132, 0.1274, 0.5911, 0.0, 0.6026, 0.0, 0.6026, 0.0, 0.5911, 0.0, 0.5132, 0.9777, 0.5911, 0.9777, 0.5911, 0.9777, 0.5132, 0.9777, 0.797, 0.4766, 0.6026, 0.4766, 0.6026, 0.4766, 0.797, 0.4766, 0.5911, 0.4509, 0.6026, 0.4509, 0.6026, 0.4509, 0.5911, 0.4509, 0.9427, 0.1274, 0.9913, 0.1274, 0.9913, 0.2527, 0.9427, 0.2527, 0.9427, 0.1274, 0.9913, 0.1274, 0.9913, 0.1274, 0.9427, 0.1274, 0.9427, 0.2527, 0.9427, 0.1274, 0.9427, 0.1274, 0.9427, 0.2527, 0.9913, 0.2527, 0.9427, 0.2527, 0.9427, 0.2527, 0.9913, 0.2527, 0.797, 0.02332, 0.9427, 0.02332, 0.9427, 0.02332, 0.797, 0.02332, 0.9427, 0.02332, 0.9913, 0.02332, 0.9913, 0.02332, 0.9427, 0.02332, 0.6026, 0.02332, 0.797, 0.02332, 0.797, 0.02332, 0.6026, 0.02332, 0.9427, 0.4509, 0.797, 0.4509, 0.797, 0.4509, 0.9427, 0.4509, 0.9913, 0.4509, 0.9427, 0.4509, 0.9427, 0.4509, 0.9913, 0.4509, 0.797, 0.4509, 0.6026, 0.4509, 0.6026, 0.4509, 0.797, 0.4509, 0.6026, 0.4509, 0.6026, 0.2527, 0.6026, 0.2527, 0.6026, 0.4509, 0.6026, 0.2527, 0.6026, 0.1274, 0.6026, 0.1274, 0.6026, 0.2527, 0.797, 0.4509, 0.6026, 0.4509, 0.6026, 0.4509, 0.797, 0.4509, 0.9427, 0.2527, 0.9913, 0.2527, 0.9913, 0.2527, 0.9427, 0.2527, 0.6026, 0.1274, 0.6026, 0.02332, 0.6026, 0.02332, 0.6026, 0.1274, 0.9913, 0.02332, 0.9913, 0.1274, 0.9913, 0.1274, 0.9913, 0.02332, 0.6026, 0.2527, 0.6026, 0.1274, 0.6026, 0.1274, 0.6026, 0.2527, 0.9427, 0.4509, 0.797, 0.4509, 0.797, 0.4509, 0.9427, 0.4509, 0.9427, 0.2527, 0.9913, 0.2527, 0.9913, 0.4509, 0.9427, 0.4509, 0.9427, 0.02332, 0.9913, 0.02332, 0.9913, 0.1274, 0.9427, 0.1274, 0.6026, 0.1274, 0.797, 0.1274, 0.797, 0.2527, 0.6026, 0.2527, 0.6026, 0.02332, 0.797, 0.02332, 0.797, 0.1274, 0.6026, 0.1274, 0.6026, 0.2527, 0.797, 0.2527, 0.797, 0.4509, 0.6026, 0.4509, 0.797, 0.1274, 0.9427, 0.1274, 0.9427, 0.2527, 0.797, 0.2527, 0.797, 0.02332, 0.9427, 0.02332, 0.9427, 0.1274, 0.797, 0.1274, 0.797, 0.2527, 0.9427, 0.2527, 0.9427, 0.4509, 0.797, 0.4509, 0.9913, 0.2527, 0.9913, 0.4509, 0.9913, 0.4509, 0.9913, 0.2527, 0.9913, 0.1274, 0.9427, 0.1274, 0.9427, 0.1274, 0.9913, 0.1274, 0.6026, 0.1274, 0.6026, 0.02332, 0.6026, 0.02332, 0.6026, 0.1274, 0.9427, 0.2527, 0.9913, 0.2527, 0.9913, 0.2527, 0.9427, 0.2527, 0.9913, 0.02332, 0.9913, 0.1274, 0.9913, 0.1274, 0.9913, 0.02332, 0.9427, 0.1274, 0.9427, 0.2527, 0.9427, 0.2527, 0.9427, 0.1274, 0.0, 0.0, 0.0, 0.0, 0.0, 0.0, 0.0, 0.0, 0.0, 0.0, 0.0, 0.0, 0.0, 0.0, 0.0, 0.0, 0.0, 0.0, 0.0, 0.0, 0.0, 0.0, 0.0, 0.0, 0.0, 0.0, 0.0, 0.0, 0.0, 0.0, 0.0, 0.0, 0.0, 0.0, 0.0, 0.0, 0.0, 0.0, 0.0, 0.0])
me_plane_002.materials.append(mat_floor)
me_plane_002.materials.append(mat_wall)
me_plane_002.materials.append(mat_ceiling)
me_plane_002.update()

# ---- objects
ob_building = bpy.data.objects.new('Building', me_plane_002)

# ---- transforms, parenting, visibility, modifiers, constraints
ob_building.location = (-69.33, -17.07, -8.2)
ob_building.scale = (20.0, 20.0, 1.0)

# ---- collection membership
col_collection.objects.link(ob_building)

# ---- scene / render settings (as saved in the file)
scene.frame_start = 1; scene.frame_end = 250; scene.frame_set(1)
scene.render.engine = 'BLENDER_EEVEE_NEXT'
scene.cycles.sampling_pattern = 'TABULATED_SOBOL'
scene.cycles.use_light_tree = False
scene.view_settings.view_transform = 'Filmic'
bpy.context.view_layer.update()

# ---- added for rendering (the .blend has no active camera and no usable light): camera, sun
cam_auto = bpy.data.cameras.new('AutoCamera')
cam_auto.lens = 50.0
cam_auto.sensor_width = 36.0
cam_auto.clip_end = 1000.0
ob_auto_camera = bpy.data.objects.new('AutoCamera', cam_auto)
scene.collection.objects.link(ob_auto_camera)
ob_auto_camera.location = (-13.6348, -82.8484, 42.1134)
ob_auto_camera.rotation_euler = (1.09748, -7.21219e-08, 0.694738)
scene.camera = ob_auto_camera
light_auto_sun = bpy.data.lights.new('AutoSun', 'SUN')
light_auto_sun.energy = 3.0
light_auto_sun.angle = 0.0523599
ob_auto_sun = bpy.data.objects.new('AutoSun', light_auto_sun)
scene.collection.objects.link(ob_auto_sun)
ob_auto_sun.rotation_euler = (0.872665, 0.174533, 0.523599)
bpy.context.view_layer.update()
